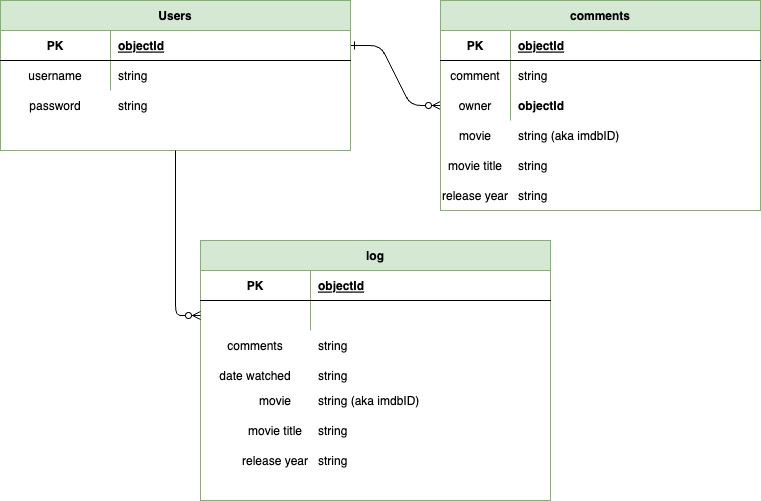

The diagram above was exported from draw.io. Its source (the exported page's mxGraphModel, read from the mxfile embedded in the PNG):
<mxGraphModel dx="967" dy="1323" grid="1" gridSize="10" guides="1" tooltips="1" connect="1" arrows="1" fold="1" page="1" pageScale="1" pageWidth="850" pageHeight="1100" math="0" shadow="0" extFonts="Permanent Marker^https://fonts.googleapis.com/css?family=Permanent+Marker">
  <root>
    <mxCell id="0" />
    <mxCell id="1" parent="0" />
    <mxCell id="C-vyLk0tnHw3VtMMgP7b-1" value="" style="edgeStyle=entityRelationEdgeStyle;endArrow=ERzeroToMany;startArrow=ERone;endFill=1;startFill=0;exitX=1;exitY=0.5;exitDx=0;exitDy=0;" parent="1" source="C-vyLk0tnHw3VtMMgP7b-24" target="C-vyLk0tnHw3VtMMgP7b-13" edge="1">
      <mxGeometry width="100" height="100" relative="1" as="geometry">
        <mxPoint x="70" y="200" as="sourcePoint" />
        <mxPoint x="330" y="435" as="targetPoint" />
      </mxGeometry>
    </mxCell>
    <mxCell id="C-vyLk0tnHw3VtMMgP7b-13" value="comments" style="shape=table;startSize=30;container=1;collapsible=1;childLayout=tableLayout;fixedRows=1;rowLines=0;fontStyle=1;align=center;resizeLast=1;fillColor=#d5e8d4;strokeColor=#82b366;" parent="1" vertex="1">
      <mxGeometry x="460" y="120" width="320" height="210" as="geometry" />
    </mxCell>
    <mxCell id="C-vyLk0tnHw3VtMMgP7b-14" value="" style="shape=partialRectangle;collapsible=0;dropTarget=0;pointerEvents=0;fillColor=none;points=[[0,0.5],[1,0.5]];portConstraint=eastwest;top=0;left=0;right=0;bottom=1;" parent="C-vyLk0tnHw3VtMMgP7b-13" vertex="1">
      <mxGeometry y="30" width="320" height="30" as="geometry" />
    </mxCell>
    <mxCell id="C-vyLk0tnHw3VtMMgP7b-15" value="PK" style="shape=partialRectangle;overflow=hidden;connectable=0;fillColor=none;top=0;left=0;bottom=0;right=0;fontStyle=1;" parent="C-vyLk0tnHw3VtMMgP7b-14" vertex="1">
      <mxGeometry width="70" height="30" as="geometry">
        <mxRectangle width="70" height="30" as="alternateBounds" />
      </mxGeometry>
    </mxCell>
    <mxCell id="C-vyLk0tnHw3VtMMgP7b-16" value="objectId" style="shape=partialRectangle;overflow=hidden;connectable=0;fillColor=none;top=0;left=0;bottom=0;right=0;align=left;spacingLeft=6;fontStyle=5;" parent="C-vyLk0tnHw3VtMMgP7b-14" vertex="1">
      <mxGeometry x="70" width="250" height="30" as="geometry">
        <mxRectangle width="250" height="30" as="alternateBounds" />
      </mxGeometry>
    </mxCell>
    <mxCell id="C-vyLk0tnHw3VtMMgP7b-17" value="" style="shape=partialRectangle;collapsible=0;dropTarget=0;pointerEvents=0;fillColor=none;points=[[0,0.5],[1,0.5]];portConstraint=eastwest;top=0;left=0;right=0;bottom=0;" parent="C-vyLk0tnHw3VtMMgP7b-13" vertex="1">
      <mxGeometry y="60" width="320" height="30" as="geometry" />
    </mxCell>
    <mxCell id="C-vyLk0tnHw3VtMMgP7b-18" value="comment" style="shape=partialRectangle;overflow=hidden;connectable=0;fillColor=none;top=0;left=0;bottom=0;right=0;" parent="C-vyLk0tnHw3VtMMgP7b-17" vertex="1">
      <mxGeometry width="70" height="30" as="geometry">
        <mxRectangle width="70" height="30" as="alternateBounds" />
      </mxGeometry>
    </mxCell>
    <mxCell id="C-vyLk0tnHw3VtMMgP7b-19" value="string" style="shape=partialRectangle;overflow=hidden;connectable=0;fillColor=none;top=0;left=0;bottom=0;right=0;align=left;spacingLeft=6;" parent="C-vyLk0tnHw3VtMMgP7b-17" vertex="1">
      <mxGeometry x="70" width="250" height="30" as="geometry">
        <mxRectangle width="250" height="30" as="alternateBounds" />
      </mxGeometry>
    </mxCell>
    <mxCell id="C-vyLk0tnHw3VtMMgP7b-20" value="" style="shape=partialRectangle;collapsible=0;dropTarget=0;pointerEvents=0;fillColor=none;points=[[0,0.5],[1,0.5]];portConstraint=eastwest;top=0;left=0;right=0;bottom=0;" parent="C-vyLk0tnHw3VtMMgP7b-13" vertex="1">
      <mxGeometry y="90" width="320" height="30" as="geometry" />
    </mxCell>
    <mxCell id="C-vyLk0tnHw3VtMMgP7b-21" value="" style="shape=partialRectangle;overflow=hidden;connectable=0;fillColor=none;top=0;left=0;bottom=0;right=0;" parent="C-vyLk0tnHw3VtMMgP7b-20" vertex="1">
      <mxGeometry width="70" height="30" as="geometry">
        <mxRectangle width="70" height="30" as="alternateBounds" />
      </mxGeometry>
    </mxCell>
    <mxCell id="C-vyLk0tnHw3VtMMgP7b-22" value="" style="shape=partialRectangle;overflow=hidden;connectable=0;fillColor=none;top=0;left=0;bottom=0;right=0;align=left;spacingLeft=6;" parent="C-vyLk0tnHw3VtMMgP7b-20" vertex="1">
      <mxGeometry x="70" width="250" height="30" as="geometry">
        <mxRectangle width="250" height="30" as="alternateBounds" />
      </mxGeometry>
    </mxCell>
    <mxCell id="C-vyLk0tnHw3VtMMgP7b-23" value="Users" style="shape=table;startSize=30;container=1;collapsible=1;childLayout=tableLayout;fixedRows=1;rowLines=0;fontStyle=1;align=center;resizeLast=1;fillColor=#d5e8d4;strokeColor=#82b366;" parent="1" vertex="1">
      <mxGeometry x="20" y="120" width="350" height="150" as="geometry" />
    </mxCell>
    <mxCell id="C-vyLk0tnHw3VtMMgP7b-24" value="" style="shape=partialRectangle;collapsible=0;dropTarget=0;pointerEvents=0;fillColor=none;points=[[0,0.5],[1,0.5]];portConstraint=eastwest;top=0;left=0;right=0;bottom=1;" parent="C-vyLk0tnHw3VtMMgP7b-23" vertex="1">
      <mxGeometry y="30" width="350" height="30" as="geometry" />
    </mxCell>
    <mxCell id="C-vyLk0tnHw3VtMMgP7b-25" value="PK" style="shape=partialRectangle;overflow=hidden;connectable=0;fillColor=none;top=0;left=0;bottom=0;right=0;fontStyle=1;" parent="C-vyLk0tnHw3VtMMgP7b-24" vertex="1">
      <mxGeometry width="110" height="30" as="geometry">
        <mxRectangle width="110" height="30" as="alternateBounds" />
      </mxGeometry>
    </mxCell>
    <mxCell id="C-vyLk0tnHw3VtMMgP7b-26" value="objectId" style="shape=partialRectangle;overflow=hidden;connectable=0;fillColor=none;top=0;left=0;bottom=0;right=0;align=left;spacingLeft=6;fontStyle=5;" parent="C-vyLk0tnHw3VtMMgP7b-24" vertex="1">
      <mxGeometry x="110" width="240" height="30" as="geometry">
        <mxRectangle width="240" height="30" as="alternateBounds" />
      </mxGeometry>
    </mxCell>
    <mxCell id="C-vyLk0tnHw3VtMMgP7b-27" value="" style="shape=partialRectangle;collapsible=0;dropTarget=0;pointerEvents=0;fillColor=none;points=[[0,0.5],[1,0.5]];portConstraint=eastwest;top=0;left=0;right=0;bottom=0;" parent="C-vyLk0tnHw3VtMMgP7b-23" vertex="1">
      <mxGeometry y="60" width="350" height="30" as="geometry" />
    </mxCell>
    <mxCell id="C-vyLk0tnHw3VtMMgP7b-28" value="username" style="shape=partialRectangle;overflow=hidden;connectable=0;fillColor=none;top=0;left=0;bottom=0;right=0;" parent="C-vyLk0tnHw3VtMMgP7b-27" vertex="1">
      <mxGeometry width="110" height="30" as="geometry">
        <mxRectangle width="110" height="30" as="alternateBounds" />
      </mxGeometry>
    </mxCell>
    <mxCell id="C-vyLk0tnHw3VtMMgP7b-29" value="string" style="shape=partialRectangle;overflow=hidden;connectable=0;fillColor=none;top=0;left=0;bottom=0;right=0;align=left;spacingLeft=6;" parent="C-vyLk0tnHw3VtMMgP7b-27" vertex="1">
      <mxGeometry x="110" width="240" height="30" as="geometry">
        <mxRectangle width="240" height="30" as="alternateBounds" />
      </mxGeometry>
    </mxCell>
    <mxCell id="m-QiMLTg-RNz21yjBvKf-1" value="password" style="shape=partialRectangle;overflow=hidden;connectable=0;fillColor=none;top=0;left=0;bottom=0;right=0;perimeterSpacing=1;strokeColor=default;" parent="1" vertex="1">
      <mxGeometry x="20" y="210" width="110" height="30" as="geometry">
        <mxRectangle width="110" height="30" as="alternateBounds" />
      </mxGeometry>
    </mxCell>
    <mxCell id="m-QiMLTg-RNz21yjBvKf-5" value="string" style="shape=partialRectangle;overflow=hidden;connectable=0;fillColor=none;top=0;left=0;bottom=0;right=0;align=left;spacingLeft=6;" parent="1" vertex="1">
      <mxGeometry x="130" y="210" width="240" height="30" as="geometry">
        <mxRectangle width="240" height="30" as="alternateBounds" />
      </mxGeometry>
    </mxCell>
    <mxCell id="m-QiMLTg-RNz21yjBvKf-12" value="log" style="shape=table;startSize=30;container=1;collapsible=1;childLayout=tableLayout;fixedRows=1;rowLines=0;fontStyle=1;align=center;resizeLast=1;fillColor=#d5e8d4;strokeColor=#82b366;" parent="1" vertex="1">
      <mxGeometry x="220" y="360" width="350" height="260" as="geometry" />
    </mxCell>
    <mxCell id="m-QiMLTg-RNz21yjBvKf-13" value="" style="shape=partialRectangle;collapsible=0;dropTarget=0;pointerEvents=0;fillColor=none;points=[[0,0.5],[1,0.5]];portConstraint=eastwest;top=0;left=0;right=0;bottom=1;" parent="m-QiMLTg-RNz21yjBvKf-12" vertex="1">
      <mxGeometry y="30" width="350" height="30" as="geometry" />
    </mxCell>
    <mxCell id="m-QiMLTg-RNz21yjBvKf-14" value="PK" style="shape=partialRectangle;overflow=hidden;connectable=0;fillColor=none;top=0;left=0;bottom=0;right=0;fontStyle=1;" parent="m-QiMLTg-RNz21yjBvKf-13" vertex="1">
      <mxGeometry width="110" height="30" as="geometry">
        <mxRectangle width="110" height="30" as="alternateBounds" />
      </mxGeometry>
    </mxCell>
    <mxCell id="m-QiMLTg-RNz21yjBvKf-15" value="objectId" style="shape=partialRectangle;overflow=hidden;connectable=0;fillColor=none;top=0;left=0;bottom=0;right=0;align=left;spacingLeft=6;fontStyle=5;" parent="m-QiMLTg-RNz21yjBvKf-13" vertex="1">
      <mxGeometry x="110" width="240" height="30" as="geometry">
        <mxRectangle width="240" height="30" as="alternateBounds" />
      </mxGeometry>
    </mxCell>
    <mxCell id="m-QiMLTg-RNz21yjBvKf-16" value="" style="shape=partialRectangle;collapsible=0;dropTarget=0;pointerEvents=0;fillColor=none;points=[[0,0.5],[1,0.5]];portConstraint=eastwest;top=0;left=0;right=0;bottom=0;" parent="m-QiMLTg-RNz21yjBvKf-12" vertex="1">
      <mxGeometry y="60" width="350" height="30" as="geometry" />
    </mxCell>
    <mxCell id="m-QiMLTg-RNz21yjBvKf-17" value="" style="shape=partialRectangle;overflow=hidden;connectable=0;fillColor=none;top=0;left=0;bottom=0;right=0;" parent="m-QiMLTg-RNz21yjBvKf-16" vertex="1">
      <mxGeometry width="110" height="30" as="geometry">
        <mxRectangle width="110" height="30" as="alternateBounds" />
      </mxGeometry>
    </mxCell>
    <mxCell id="m-QiMLTg-RNz21yjBvKf-18" value="" style="shape=partialRectangle;overflow=hidden;connectable=0;fillColor=none;top=0;left=0;bottom=0;right=0;align=left;spacingLeft=6;" parent="m-QiMLTg-RNz21yjBvKf-16" vertex="1">
      <mxGeometry x="110" width="240" height="30" as="geometry">
        <mxRectangle width="240" height="30" as="alternateBounds" />
      </mxGeometry>
    </mxCell>
    <mxCell id="m-QiMLTg-RNz21yjBvKf-22" style="edgeStyle=orthogonalEdgeStyle;rounded=1;orthogonalLoop=1;jettySize=auto;html=1;exitX=0;exitY=0.5;exitDx=0;exitDy=0;entryX=0.5;entryY=1;entryDx=0;entryDy=0;startArrow=ERzeroToMany;startFill=0;endArrow=none;endFill=0;" parent="1" source="m-QiMLTg-RNz21yjBvKf-16" target="C-vyLk0tnHw3VtMMgP7b-23" edge="1">
      <mxGeometry relative="1" as="geometry" />
    </mxCell>
    <mxCell id="m-QiMLTg-RNz21yjBvKf-27" value="date watched" style="shape=partialRectangle;overflow=hidden;connectable=0;fillColor=none;top=0;left=0;bottom=0;right=0;" parent="1" vertex="1">
      <mxGeometry x="220" y="480" width="110" height="30" as="geometry">
        <mxRectangle width="110" height="30" as="alternateBounds" />
      </mxGeometry>
    </mxCell>
    <mxCell id="m-QiMLTg-RNz21yjBvKf-28" value="string" style="shape=partialRectangle;overflow=hidden;connectable=0;fillColor=none;top=0;left=0;bottom=0;right=0;align=left;spacingLeft=6;" parent="1" vertex="1">
      <mxGeometry x="330" y="480" width="240" height="30" as="geometry">
        <mxRectangle width="240" height="30" as="alternateBounds" />
      </mxGeometry>
    </mxCell>
    <mxCell id="m-QiMLTg-RNz21yjBvKf-29" value="comments" style="shape=partialRectangle;overflow=hidden;connectable=0;fillColor=none;top=0;left=0;bottom=0;right=0;" parent="1" vertex="1">
      <mxGeometry x="220" y="450" width="110" height="30" as="geometry">
        <mxRectangle width="110" height="30" as="alternateBounds" />
      </mxGeometry>
    </mxCell>
    <mxCell id="m-QiMLTg-RNz21yjBvKf-30" value="string" style="shape=partialRectangle;overflow=hidden;connectable=0;fillColor=none;top=0;left=0;bottom=0;right=0;align=left;spacingLeft=6;" parent="1" vertex="1">
      <mxGeometry x="330" y="450" width="240" height="30" as="geometry">
        <mxRectangle width="240" height="30" as="alternateBounds" />
      </mxGeometry>
    </mxCell>
    <mxCell id="E1yqB3U69AoCqUljga39-1" value="owner" style="shape=partialRectangle;overflow=hidden;connectable=0;fillColor=none;top=0;left=0;bottom=0;right=0;" vertex="1" parent="1">
      <mxGeometry x="460" y="210" width="70" height="30" as="geometry">
        <mxRectangle width="70" height="30" as="alternateBounds" />
      </mxGeometry>
    </mxCell>
    <mxCell id="E1yqB3U69AoCqUljga39-2" value="objectId" style="shape=partialRectangle;overflow=hidden;connectable=0;fillColor=none;top=0;left=0;bottom=0;right=0;align=left;spacingLeft=6;fontStyle=1" vertex="1" parent="1">
      <mxGeometry x="530" y="210" width="250" height="30" as="geometry">
        <mxRectangle width="250" height="30" as="alternateBounds" />
      </mxGeometry>
    </mxCell>
    <mxCell id="E1yqB3U69AoCqUljga39-3" value="movie" style="shape=partialRectangle;overflow=hidden;connectable=0;fillColor=none;top=0;left=0;bottom=0;right=0;" vertex="1" parent="1">
      <mxGeometry x="460" y="240" width="70" height="30" as="geometry">
        <mxRectangle width="70" height="30" as="alternateBounds" />
      </mxGeometry>
    </mxCell>
    <mxCell id="E1yqB3U69AoCqUljga39-4" value="string (aka imdbID)" style="shape=partialRectangle;overflow=hidden;connectable=0;fillColor=none;top=0;left=0;bottom=0;right=0;align=left;spacingLeft=6;" vertex="1" parent="1">
      <mxGeometry x="530" y="240" width="250" height="30" as="geometry">
        <mxRectangle width="250" height="30" as="alternateBounds" />
      </mxGeometry>
    </mxCell>
    <mxCell id="E1yqB3U69AoCqUljga39-5" value="movie title" style="shape=partialRectangle;overflow=hidden;connectable=0;fillColor=none;top=0;left=0;bottom=0;right=0;" vertex="1" parent="1">
      <mxGeometry x="460" y="270" width="70" height="30" as="geometry">
        <mxRectangle width="70" height="30" as="alternateBounds" />
      </mxGeometry>
    </mxCell>
    <mxCell id="E1yqB3U69AoCqUljga39-6" value="string" style="shape=partialRectangle;overflow=hidden;connectable=0;fillColor=none;top=0;left=0;bottom=0;right=0;align=left;spacingLeft=6;" vertex="1" parent="1">
      <mxGeometry x="530" y="270" width="250" height="30" as="geometry">
        <mxRectangle width="250" height="30" as="alternateBounds" />
      </mxGeometry>
    </mxCell>
    <mxCell id="E1yqB3U69AoCqUljga39-7" value="string" style="shape=partialRectangle;overflow=hidden;connectable=0;fillColor=none;top=0;left=0;bottom=0;right=0;align=left;spacingLeft=6;" vertex="1" parent="1">
      <mxGeometry x="530" y="300" width="250" height="30" as="geometry">
        <mxRectangle width="250" height="30" as="alternateBounds" />
      </mxGeometry>
    </mxCell>
    <mxCell id="E1yqB3U69AoCqUljga39-8" value="release year" style="shape=partialRectangle;overflow=hidden;connectable=0;fillColor=none;top=0;left=0;bottom=0;right=0;" vertex="1" parent="1">
      <mxGeometry x="460" y="300" width="70" height="30" as="geometry">
        <mxRectangle width="70" height="30" as="alternateBounds" />
      </mxGeometry>
    </mxCell>
    <mxCell id="E1yqB3U69AoCqUljga39-16" value="movie" style="shape=partialRectangle;overflow=hidden;connectable=0;fillColor=none;top=0;left=0;bottom=0;right=0;" vertex="1" parent="1">
      <mxGeometry x="260" y="505" width="70" height="30" as="geometry">
        <mxRectangle width="70" height="30" as="alternateBounds" />
      </mxGeometry>
    </mxCell>
    <mxCell id="E1yqB3U69AoCqUljga39-17" value="string (aka imdbID)" style="shape=partialRectangle;overflow=hidden;connectable=0;fillColor=none;top=0;left=0;bottom=0;right=0;align=left;spacingLeft=6;" vertex="1" parent="1">
      <mxGeometry x="330" y="505" width="250" height="30" as="geometry">
        <mxRectangle width="250" height="30" as="alternateBounds" />
      </mxGeometry>
    </mxCell>
    <mxCell id="E1yqB3U69AoCqUljga39-18" value="movie title" style="shape=partialRectangle;overflow=hidden;connectable=0;fillColor=none;top=0;left=0;bottom=0;right=0;" vertex="1" parent="1">
      <mxGeometry x="260" y="535" width="70" height="30" as="geometry">
        <mxRectangle width="70" height="30" as="alternateBounds" />
      </mxGeometry>
    </mxCell>
    <mxCell id="E1yqB3U69AoCqUljga39-19" value="string" style="shape=partialRectangle;overflow=hidden;connectable=0;fillColor=none;top=0;left=0;bottom=0;right=0;align=left;spacingLeft=6;" vertex="1" parent="1">
      <mxGeometry x="330" y="535" width="250" height="30" as="geometry">
        <mxRectangle width="250" height="30" as="alternateBounds" />
      </mxGeometry>
    </mxCell>
    <mxCell id="E1yqB3U69AoCqUljga39-20" value="string" style="shape=partialRectangle;overflow=hidden;connectable=0;fillColor=none;top=0;left=0;bottom=0;right=0;align=left;spacingLeft=6;" vertex="1" parent="1">
      <mxGeometry x="330" y="565" width="250" height="30" as="geometry">
        <mxRectangle width="250" height="30" as="alternateBounds" />
      </mxGeometry>
    </mxCell>
    <mxCell id="E1yqB3U69AoCqUljga39-21" value="release year" style="shape=partialRectangle;overflow=hidden;connectable=0;fillColor=none;top=0;left=0;bottom=0;right=0;" vertex="1" parent="1">
      <mxGeometry x="260" y="565" width="70" height="30" as="geometry">
        <mxRectangle width="70" height="30" as="alternateBounds" />
      </mxGeometry>
    </mxCell>
  </root>
</mxGraphModel>